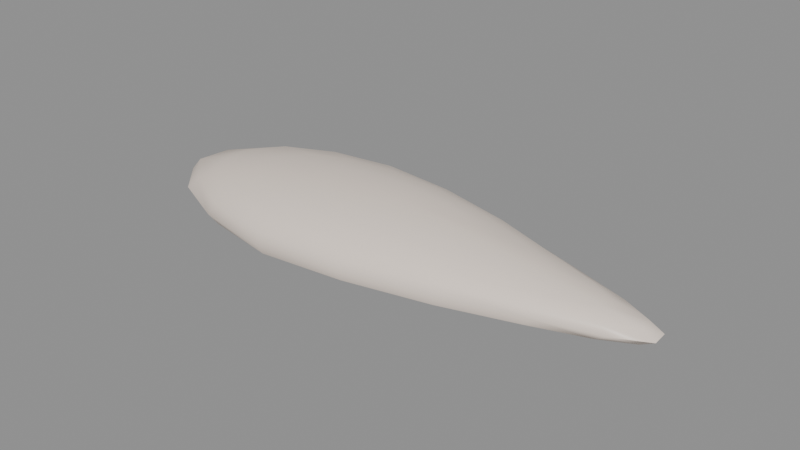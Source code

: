 # Source: fogtail_carp_fillet.blend  (saved by Blender 5.2.45; exported with 4.5.12 LTS)
import bpy
from mathutils import Matrix  # noqa: F401  (used for matrix-valued properties, if any)

bpy.ops.wm.read_factory_settings(use_empty=True)
scene = bpy.context.scene
scene.name = 'Scene'

# ---- materials (node trees are filled in below, after node groups)
mat_skin = bpy.data.materials.new('skin')
mat_skin.diffuse_color = (0.9131, 0.7913, 0.6939, 1.0)
mat_skin.roughness = 0.45
mat_vessel = bpy.data.materials.new('vessel')
mat_vessel.diffuse_color = (0.6939, 0.521, 0.4508, 1.0)
mat_vessel.roughness = 0.5
mat_flesh = bpy.data.materials.new('flesh')
mat_flesh.diffuse_color = (0.9131, 0.7913, 0.6939, 1.0)
mat_flesh.roughness = 0.6

# ---- material node trees
mat_skin.use_nodes = True; mat_skin.node_tree.nodes.clear()
_N = mat_skin.node_tree.nodes; _L = mat_skin.node_tree.links
n0 = _N.new('ShaderNodeBsdfPrincipled'); n0.name = 'Principled BSDF'; n0.location = (-200, 100)
n0.inputs[0].default_value = (0.9131, 0.7913, 0.6939, 1.0)
n0.inputs[2].default_value = 0.45
n0.inputs[10].default_value = 0.005
n1 = _N.new('ShaderNodeOutputMaterial'); n1.name = 'Material Output'; n1.location = (200, 100)
_L.new(n0.outputs[0], n1.inputs[0])
n1.is_active_output = True
mat_vessel.use_nodes = True; mat_vessel.node_tree.nodes.clear()
_N = mat_vessel.node_tree.nodes; _L = mat_vessel.node_tree.links
n0 = _N.new('ShaderNodeBsdfPrincipled'); n0.name = 'Principled BSDF'; n0.location = (-200, 100)
n0.inputs[0].default_value = (0.6939, 0.521, 0.4508, 1.0)
n0.inputs[10].default_value = 0.005
n1 = _N.new('ShaderNodeOutputMaterial'); n1.name = 'Material Output'; n1.location = (200, 100)
_L.new(n0.outputs[0], n1.inputs[0])
n1.is_active_output = True
mat_flesh.use_nodes = True; mat_flesh.node_tree.nodes.clear()
_N = mat_flesh.node_tree.nodes; _L = mat_flesh.node_tree.links
n0 = _N.new('ShaderNodeBsdfPrincipled'); n0.name = 'Principled BSDF'; n0.location = (-200, 100)
n0.inputs[0].default_value = (0.9131, 0.7913, 0.6939, 1.0)
n0.inputs[2].default_value = 0.6
n0.inputs[10].default_value = 0.005
n1 = _N.new('ShaderNodeOutputMaterial'); n1.name = 'Material Output'; n1.location = (200, 100)
_L.new(n0.outputs[0], n1.inputs[0])
n1.is_active_output = True

# ---- meshes
me_fogtail_carp_fillet = bpy.data.meshes.new('fogtail_carp_fillet')
me_fogtail_carp_fillet.from_pydata([(-8.17e-05, 1.504e-05, 0.01765), (-8.17e-05, 1.504e-05, 1.236e-05), (0.009061, 0.007592, 0.01662), (0.01718, 0.01342, 0.01429), (0.02392, 0.01765, 0.01146), (0.02798, 0.01989, 0.008187), (0.0293, 0.02056, 0.004825), (0.02776, 0.01973, 0.001966), (0.02358, 0.0174, 0.001327), (0.0171, 0.01335, 0.0007531), (0.008976, 0.007522, 0.0002925), (0.01697, 0.005768, 0.01596), (0.03224, 0.009552, 0.01325), (0.04426, 0.01174, 0.01035), (0.05226, 0.01295, 0.007564), (0.05527, 0.01339, 0.004825), (0.05234, 0.01297, 0.002082), (0.04447, 0.01179, 0.00152), (0.03241, 0.009603, 0.0009282), (0.01703, 0.005786, 0.0003847), (0.02292, 0.00359, 0.01552), (0.04369, 0.005668, 0.01255), (0.05973, 0.006756, 0.00973), (0.07025, 0.007436, 0.007244), (0.07416, 0.007721, 0.004825), (0.07082, 0.007496, 0.002387), (0.06042, 0.006835, 0.001621), (0.04367, 0.005666, 0.001079), (0.02298, 0.003599, 0.0004733), (0.02622, 0.001229, 0.01533), (0.04982, 0.001883, 0.01221), (0.06841, 0.00225, 0.009513), (0.08038, 0.002519, 0.007176), (0.08471, 0.00264, 0.004825), (0.08039, 0.002519, 0.002475), (0.0684, 0.002249, 0.001687), (0.0496, 0.001874, 0.001158), (0.02604, 0.001222, 0.0005388), (0.02631, -0.001204, 0.01537), (0.04959, -0.001844, 0.01217), (0.06839, -0.002219, 0.009512), (0.08066, -0.002498, 0.007184), (0.085, -0.002619, 0.004825), (0.08049, -0.002492, 0.002472), (0.06807, -0.002208, 0.001702), (0.04932, -0.001834, 0.001178), (0.02595, -0.001187, 0.0005549), (0.02311, -0.003589, 0.01561), (0.04356, -0.005622, 0.01253), (0.06003, -0.00676, 0.009754), (0.0713, -0.007517, 0.00728), (0.07459, -0.007735, 0.004825), (0.07042, -0.007423, 0.002401), (0.05969, -0.006722, 0.00166), (0.04327, -0.005585, 0.001113), (0.02278, -0.003539, 0.0005103), (0.01704, -0.005759, 0.01601), (0.03254, -0.009611, 0.01333), (0.04467, -0.01182, 0.0104), (0.05258, -0.013, 0.007581), (0.05486, -0.01326, 0.004825), (0.05231, -0.01293, 0.002084), (0.04473, -0.01183, 0.001501), (0.03229, -0.009536, 0.0009434), (0.0169, -0.005712, 0.0004182), (0.008956, -0.007475, 0.01649), (0.01734, -0.01351, 0.01437), (0.0237, -0.01745, 0.0114), (0.02755, -0.01956, 0.008136), (0.02943, -0.02062, 0.004825), (0.0281, -0.01994, 0.001931), (0.02377, -0.01751, 0.001299), (0.01712, -0.01334, 0.000747), (0.008938, -0.00746, 0.0003113), (-8.17e-05, -0.008476, 0.01702), (-8.169e-05, -0.01626, 0.01528), (-8.169e-05, -0.02255, 0.01248), (-8.17e-05, -0.02635, 0.008824), (-8.169e-05, -0.02739, 0.004825), (-8.17e-05, -0.02595, 0.001867), (-8.169e-05, -0.02208, 0.001155), (-8.17e-05, -0.01607, 0.0005823), (-8.17e-05, -0.00846, 0.0002106), (-0.0091, -0.008441, 0.01746), (-0.0172, -0.01676, 0.01577), (-0.02387, -0.02399, 0.01291), (-0.02811, -0.02872, 0.009087), (-0.02921, -0.03, 0.004825), (-0.02818, -0.0288, 0.001758), (-0.02393, -0.02405, 0.0009971), (-0.01736, -0.01692, 0.0004138), (-0.009085, -0.008427, 0.00012), (-0.01704, -0.007187, 0.01772), (-0.0325, -0.01462, 0.01594), (-0.04443, -0.02052, 0.01285), (-0.05242, -0.02431, 0.00906), (-0.05531, -0.02566, 0.004825), (-0.05243, -0.02432, 0.001785), (-0.04466, -0.02062, 0.001017), (-0.03284, -0.01477, 0.0003591), (-0.01704, -0.007187, 5.834e-05), (-0.02307, -0.004843, 0.01789), (-0.04393, -0.009809, 0.01598), (-0.06059, -0.01361, 0.01295), (-0.07042, -0.01582, 0.009049), (-0.07483, -0.01682, 0.004825), (-0.07118, -0.016, 0.00176), (-0.06033, -0.01355, 0.001005), (-0.04431, -0.009893, 0.0003494), (-0.02298, -0.004825, 3.005e-05), (-0.02637, -0.001703, 0.01797), (-0.0496, -0.00339, 0.0159), (-0.06831, -0.004677, 0.01288), (-0.08125, -0.005567, 0.009112), (-0.085, -0.005825, 0.004825), (-0.08, -0.005481, 0.001796), (-0.06855, -0.004693, 0.001007), (-0.05005, -0.00342, 0.0003788), (-0.02614, -0.001688, 2.505e-05), (-0.02642, 0.001737, 0.018), (-0.04961, 0.00342, 0.0159), (-0.0678, 0.004672, 0.01282), (-0.08006, 0.005515, 0.009049), (-0.08488, 0.005847, 0.004825), (-0.08028, 0.00553, 0.001785), (-0.06839, 0.004713, 0.001016), (-0.04978, 0.003432, 0.0004029), (-0.02622, 0.001724, 9.766e-06), (-0.02322, 0.004906, 0.01798), (-0.04405, 0.009864, 0.01601), (-0.06061, 0.01364, 0.01295), (-0.07062, 0.0159, 0.009062), (-0.0745, 0.01677, 0.004825), (-0.07084, 0.01595, 0.001775), (-0.05998, 0.0135, 0.001027), (-0.04393, 0.009838, 0.000388), (-0.02313, 0.004886, 0.0), (-0.01723, 0.007295, 0.01786), (-0.03226, 0.01454, 0.01585), (-0.04487, 0.02075, 0.01293), (-0.05317, 0.02469, 0.009121), (-0.05514, 0.02561, 0.004825), (-0.05255, 0.0244, 0.001778), (-0.0447, 0.02067, 0.001013), (-0.03254, 0.01467, 0.0004001), (-0.01715, 0.007264, 2.732e-05), (-0.009225, 0.008587, 0.01764), (-0.01716, 0.01675, 0.01574), (-0.02376, 0.02391, 0.01287), (-0.02797, 0.02861, 0.009066), (-0.02918, 0.03, 0.004825), (-0.02796, 0.0286, 0.001782), (-0.02394, 0.02409, 0.0009956), (-0.01739, 0.01697, 0.0004077), (-0.009134, 0.008502, 9.453e-05), (-8.171e-05, 0.008667, 0.01725), (-8.172e-05, 0.01623, 0.01524), (-8.172e-05, 0.02231, 0.01238), (-8.173e-05, 0.02657, 0.008851), (-8.173e-05, 0.02789, 0.004825), (-8.172e-05, 0.02614, 0.00185), (-8.172e-05, 0.02223, 0.001136), (-8.172e-05, 0.01615, 0.0005704), (-8.171e-05, 0.008521, 0.0001934)], [], [(155, 0, 2), (162, 161, 8, 9), (159, 158, 5, 6), (156, 155, 2, 3), (163, 162, 9, 10), (160, 159, 6, 7), (157, 156, 3, 4), (1, 163, 10), (161, 160, 7, 8), (158, 157, 4, 5), (9, 8, 17, 18), (6, 5, 14, 15), (3, 2, 11, 12), (10, 9, 18, 19), (7, 6, 15, 16), (4, 3, 12, 13), (1, 10, 19), (8, 7, 16, 17), (5, 4, 13, 14), (2, 0, 11), (14, 13, 22, 23), (11, 0, 20), (18, 17, 26, 27), (15, 14, 23, 24), (12, 11, 20, 21), (19, 18, 27, 28), (16, 15, 24, 25), (13, 12, 21, 22), (1, 19, 28), (17, 16, 25, 26), (26, 25, 34, 35), (23, 22, 31, 32), (20, 0, 29), (27, 26, 35, 36), (24, 23, 32, 33), (21, 20, 29, 30), (28, 27, 36, 37), (25, 24, 33, 34), (22, 21, 30, 31), (1, 28, 37), (31, 30, 39, 40), (1, 37, 46), (35, 34, 43, 44), (32, 31, 40, 41), (29, 0, 38), (36, 35, 44, 45), (33, 32, 41, 42), (30, 29, 38, 39), (37, 36, 45, 46), (34, 33, 42, 43), (46, 45, 54, 55), (43, 42, 51, 52), (40, 39, 48, 49), (1, 46, 55), (44, 43, 52, 53), (41, 40, 49, 50), (38, 0, 47), (45, 44, 53, 54), (42, 41, 50, 51), (39, 38, 47, 48), (51, 50, 59, 60), (48, 47, 56, 57), (55, 54, 63, 64), (52, 51, 60, 61), (49, 48, 57, 58), (1, 55, 64), (53, 52, 61, 62), (50, 49, 58, 59), (47, 0, 56), (54, 53, 62, 63), (56, 0, 65), (63, 62, 71, 72), (60, 59, 68, 69), (57, 56, 65, 66), (64, 63, 72, 73), (61, 60, 69, 70), (58, 57, 66, 67), (1, 64, 73), (62, 61, 70, 71), (59, 58, 67, 68), (68, 67, 76, 77), (65, 0, 74), (72, 71, 80, 81), (69, 68, 77, 78), (66, 65, 74, 75), (73, 72, 81, 82), (70, 69, 78, 79), (67, 66, 75, 76), (1, 73, 82), (71, 70, 79, 80), (1, 82, 91), (80, 79, 88, 89), (77, 76, 85, 86), (74, 0, 83), (81, 80, 89, 90), (78, 77, 86, 87), (75, 74, 83, 84), (82, 81, 90, 91), (79, 78, 87, 88), (76, 75, 84, 85), (88, 87, 96, 97), (85, 84, 93, 94), (1, 91, 100), (89, 88, 97, 98), (86, 85, 94, 95), (83, 0, 92), (90, 89, 98, 99), (87, 86, 95, 96), (84, 83, 92, 93), (91, 90, 99, 100), (93, 92, 101, 102), (100, 99, 108, 109), (97, 96, 105, 106), (94, 93, 102, 103), (1, 100, 109), (98, 97, 106, 107), (95, 94, 103, 104), (92, 0, 101), (99, 98, 107, 108), (96, 95, 104, 105), (105, 104, 113, 114), (102, 101, 110, 111), (109, 108, 117, 118), (106, 105, 114, 115), (103, 102, 111, 112), (1, 109, 118), (107, 106, 115, 116), (104, 103, 112, 113), (101, 0, 110), (108, 107, 116, 117), (110, 0, 119), (117, 116, 125, 126), (114, 113, 122, 123), (111, 110, 119, 120), (118, 117, 126, 127), (115, 114, 123, 124), (112, 111, 120, 121), (1, 118, 127), (116, 115, 124, 125), (113, 112, 121, 122), (125, 124, 133, 134), (122, 121, 130, 131), (119, 0, 128), (126, 125, 134, 135), (123, 122, 131, 132), (120, 119, 128, 129), (127, 126, 135, 136), (124, 123, 132, 133), (121, 120, 129, 130), (1, 127, 136), (130, 129, 138, 139), (1, 136, 145), (134, 133, 142, 143), (131, 130, 139, 140), (128, 0, 137), (135, 134, 143, 144), (132, 131, 140, 141), (129, 128, 137, 138), (136, 135, 144, 145), (133, 132, 141, 142), (142, 141, 150, 151), (139, 138, 147, 148), (1, 145, 154), (143, 142, 151, 152), (140, 139, 148, 149), (137, 0, 146), (144, 143, 152, 153), (141, 140, 149, 150), (138, 137, 146, 147), (145, 144, 153, 154), (147, 146, 155, 156), (154, 153, 162, 163), (151, 150, 159, 160), (148, 147, 156, 157), (1, 154, 163), (152, 151, 160, 161), (149, 148, 157, 158), (146, 0, 155), (153, 152, 161, 162), (150, 149, 158, 159)])
me_fogtail_carp_fillet.polygons.foreach_set('use_smooth', [True] * 180)
_k = set([(7, 16), (7, 160), (15, 24), (16, 25), (24, 33), (33, 42), (42, 51), (52, 61), (61, 70), (70, 79), (79, 88), (88, 97), (96, 105), (105, 114), (114, 123), (123, 132), (132, 141), (142, 151), (151, 160)])
me_fogtail_carp_fillet.attributes.new('sharp_edge', 'BOOLEAN', 'EDGE').data.foreach_set('value', [ (min(e.vertices), max(e.vertices)) in _k for e in me_fogtail_carp_fillet.edges])
_uv = me_fogtail_carp_fillet.uv_layers.new(name='UVMap')
_uv.uv.foreach_set('vector', [0.4367, 0.489, 0.4866, 0.4974, 0.4336, 0.5428, 0.09236, 0.4894, 0.05697, 0.4858, 0.09905, 0.3508, 0.1188, 0.391, 0.7769, 0.4216, 0.8016, 0.4218, 0.8098, 0.5902, 0.79, 0.5981, 0.392, 0.4817, 0.4367, 0.489, 0.4336, 0.5428, 0.3909, 0.5841, 0.1368, 0.4939, 0.09236, 0.4894, 0.1188, 0.391, 0.1479, 0.4417, 0.7652, 0.4241, 0.7769, 0.4216, 0.79, 0.5981, 0.7769, 0.5908, 0.3555, 0.4759, 0.392, 0.4817, 0.3909, 0.5841, 0.3584, 0.619, 0.1863, 0.4989, 0.1368, 0.4939, 0.1479, 0.4417, 0.05697, 0.4858, 0.03422, 0.4834, 0.08792, 0.3251, 0.09905, 0.3508, 0.8016, 0.4218, 0.8306, 0.4249, 0.8332, 0.5681, 0.8098, 0.5902, 0.1188, 0.391, 0.09905, 0.3508, 0.144, 0.2325, 0.1496, 0.304, 0.79, 0.5981, 0.8098, 0.5902, 0.8194, 0.7371, 0.8032, 0.7548, 0.3909, 0.5841, 0.4336, 0.5428, 0.436, 0.5903, 0.3978, 0.6748, 0.1479, 0.4417, 0.1188, 0.391, 0.1496, 0.304, 0.1628, 0.3959, 0.7769, 0.5908, 0.79, 0.5981, 0.8032, 0.7548, 0.79, 0.7391, 0.3584, 0.619, 0.3909, 0.5841, 0.3978, 0.6748, 0.3719, 0.7422, 0.1863, 0.4989, 0.1479, 0.4417, 0.1628, 0.3959, 0.09905, 0.3508, 0.08792, 0.3251, 0.1418, 0.1859, 0.144, 0.2325, 0.8098, 0.5902, 0.8332, 0.5681, 0.8383, 0.6914, 0.8194, 0.7371, 0.4336, 0.5428, 0.4866, 0.4974, 0.436, 0.5903, 0.3555, 0.7874, 0.3719, 0.7422, 0.3851, 0.8364, 0.3695, 0.8966, 0.436, 0.5903, 0.4866, 0.4974, 0.4424, 0.6268, 0.1496, 0.304, 0.144, 0.2325, 0.1823, 0.1425, 0.1792, 0.2408, 0.8032, 0.7548, 0.8194, 0.7371, 0.8281, 0.8463, 0.8139, 0.8692, 0.3978, 0.6748, 0.436, 0.5903, 0.4424, 0.6268, 0.4086, 0.7448, 0.1628, 0.3959, 0.1496, 0.304, 0.1792, 0.2408, 0.179, 0.3625, 0.79, 0.7391, 0.8032, 0.7548, 0.8139, 0.8692, 0.8019, 0.8508, 0.3719, 0.7422, 0.3978, 0.6748, 0.4086, 0.7448, 0.3851, 0.8364, 0.1863, 0.4989, 0.1628, 0.3959, 0.179, 0.3625, 0.144, 0.2325, 0.1418, 0.1859, 0.1846, 0.08155, 0.1823, 0.1425, 0.1823, 0.1425, 0.1846, 0.08155, 0.2192, 0.02878, 0.2137, 0.09878, 0.3695, 0.8966, 0.3851, 0.8364, 0.4024, 0.891, 0.3879, 0.96, 0.4424, 0.6268, 0.4866, 0.4974, 0.4527, 0.6481, 0.1792, 0.2408, 0.1823, 0.1425, 0.2137, 0.09878, 0.2048, 0.2085, 0.8139, 0.8692, 0.8281, 0.8463, 0.8379, 0.9095, 0.8245, 0.935, 0.4086, 0.7448, 0.4424, 0.6268, 0.4527, 0.6481, 0.4242, 0.7839, 0.179, 0.3625, 0.1792, 0.2408, 0.2048, 0.2085, 0.1947, 0.3461, 0.1846, 0.08155, 0.1853, 0.06183, 0.2211, 0.003416, 0.2192, 0.02878, 0.3851, 0.8364, 0.4086, 0.7448, 0.4242, 0.7839, 0.4024, 0.891, 0.1863, 0.4989, 0.179, 0.3625, 0.1947, 0.3461, 0.4024, 0.891, 0.4242, 0.7839, 0.4458, 0.7863, 0.4281, 0.8952, 0.1863, 0.4989, 0.1947, 0.3461, 0.2087, 0.348, 0.2137, 0.09878, 0.2192, 0.02878, 0.2484, 0.03115, 0.2395, 0.1033, 0.3879, 0.96, 0.4024, 0.891, 0.4281, 0.8952, 0.4164, 0.9665, 0.4527, 0.6481, 0.4866, 0.4974, 0.4666, 0.651, 0.2048, 0.2085, 0.2137, 0.09878, 0.2395, 0.1033, 0.2262, 0.2123, 0.3816, 0.985, 0.3879, 0.96, 0.4164, 0.9665, 0.4115, 0.9918, 0.4242, 0.7839, 0.4527, 0.6481, 0.4666, 0.651, 0.4458, 0.7863, 0.1947, 0.3461, 0.2048, 0.2085, 0.2262, 0.2123, 0.2087, 0.348, 0.2192, 0.02878, 0.2211, 0.003416, 0.2519, 0.004824, 0.2484, 0.03115, 0.2087, 0.348, 0.2262, 0.2123, 0.2445, 0.2497, 0.2205, 0.3679, 0.2484, 0.03115, 0.2519, 0.004824, 0.2755, 0.06844, 0.2712, 0.0927, 0.4281, 0.8952, 0.4458, 0.7863, 0.4735, 0.7551, 0.4624, 0.8515, 0.1863, 0.4989, 0.2087, 0.348, 0.2205, 0.3679, 0.2395, 0.1033, 0.2484, 0.03115, 0.2712, 0.0927, 0.2608, 0.1548, 0.4164, 0.9665, 0.4281, 0.8952, 0.4624, 0.8515, 0.4543, 0.9174, 0.4666, 0.651, 0.4866, 0.4974, 0.4835, 0.6349, 0.2262, 0.2123, 0.2395, 0.1033, 0.2608, 0.1548, 0.2445, 0.2497, 0.6644, 0.9946, 0.6521, 0.9686, 0.6662, 0.9115, 0.6793, 0.9313, 0.4458, 0.7863, 0.4666, 0.651, 0.4835, 0.6349, 0.4735, 0.7551, 0.6793, 0.9313, 0.6662, 0.9115, 0.6806, 0.7995, 0.6954, 0.8135, 0.4735, 0.7551, 0.4835, 0.6349, 0.5021, 0.602, 0.5076, 0.6954, 0.2205, 0.3679, 0.2445, 0.2497, 0.261, 0.316, 0.2297, 0.4034, 0.6907, 0.9079, 0.6793, 0.9313, 0.6954, 0.8135, 0.7084, 0.7997, 0.4624, 0.8515, 0.4735, 0.7551, 0.5076, 0.6954, 0.5067, 0.7678, 0.1863, 0.4989, 0.2205, 0.3679, 0.2297, 0.4034, 0.2608, 0.1548, 0.2712, 0.0927, 0.2926, 0.2014, 0.2817, 0.2449, 0.6662, 0.9115, 0.6514, 0.8455, 0.6629, 0.7532, 0.6806, 0.7995, 0.4835, 0.6349, 0.4866, 0.4974, 0.5021, 0.602, 0.2445, 0.2497, 0.2608, 0.1548, 0.2817, 0.2449, 0.261, 0.316, 0.5021, 0.602, 0.4866, 0.4974, 0.5201, 0.557, 0.261, 0.316, 0.2817, 0.2449, 0.3024, 0.3703, 0.2742, 0.4066, 0.6954, 0.8135, 0.6806, 0.7995, 0.6969, 0.6502, 0.7168, 0.6616, 0.5076, 0.6954, 0.5021, 0.602, 0.5201, 0.557, 0.5453, 0.6115, 0.2297, 0.4034, 0.261, 0.316, 0.2742, 0.4066, 0.2352, 0.4508, 0.7084, 0.7997, 0.6954, 0.8135, 0.7168, 0.6616, 0.7295, 0.6551, 0.5067, 0.7678, 0.5076, 0.6954, 0.5453, 0.6115, 0.56, 0.6522, 0.1863, 0.4989, 0.2297, 0.4034, 0.2352, 0.4508, 0.2817, 0.2449, 0.2926, 0.2014, 0.3192, 0.3465, 0.3024, 0.3703, 0.6806, 0.7995, 0.6629, 0.7532, 0.6742, 0.6279, 0.6969, 0.6502, 0.6969, 0.6502, 0.6742, 0.6279, 0.6835, 0.4864, 0.7131, 0.4855, 0.5201, 0.557, 0.4866, 0.4974, 0.5349, 0.5058, 0.2742, 0.4066, 0.3024, 0.3703, 0.315, 0.5119, 0.28, 0.5084, 0.7168, 0.6616, 0.6969, 0.6502, 0.7131, 0.4855, 0.7365, 0.4862, 0.5453, 0.6115, 0.5201, 0.557, 0.5349, 0.5058, 0.5786, 0.5136, 0.2352, 0.4508, 0.2742, 0.4066, 0.28, 0.5084, 0.2357, 0.5039, 0.7295, 0.6551, 0.7168, 0.6616, 0.7365, 0.4862, 0.7473, 0.4878, 0.56, 0.6522, 0.5453, 0.6115, 0.5786, 0.5136, 0.613, 0.52, 0.1863, 0.4989, 0.2352, 0.4508, 0.2357, 0.5039, 0.3024, 0.3703, 0.3192, 0.3465, 0.3375, 0.5141, 0.315, 0.5119, 0.1863, 0.4989, 0.2357, 0.5039, 0.2302, 0.5563, 0.315, 0.5119, 0.3375, 0.5141, 0.3375, 0.6794, 0.3124, 0.6519, 0.7131, 0.4855, 0.6835, 0.4864, 0.6855, 0.3471, 0.7187, 0.321, 0.5349, 0.5058, 0.4866, 0.4974, 0.5437, 0.4537, 0.28, 0.5084, 0.315, 0.5119, 0.3124, 0.6519, 0.2747, 0.6095, 0.7365, 0.4862, 0.7131, 0.4855, 0.7187, 0.321, 0.7441, 0.3153, 0.5786, 0.5136, 0.5349, 0.5058, 0.5437, 0.4537, 0.5983, 0.4153, 0.2357, 0.5039, 0.28, 0.5084, 0.2747, 0.6095, 0.2302, 0.5563, 0.7473, 0.4878, 0.7365, 0.4862, 0.7441, 0.3153, 0.7562, 0.3228, 0.613, 0.52, 0.5786, 0.5136, 0.5983, 0.4153, 0.6446, 0.3842, 0.7562, 0.3228, 0.7441, 0.3153, 0.7315, 0.1656, 0.7431, 0.1841, 0.6446, 0.3842, 0.5983, 0.4153, 0.601, 0.3249, 0.6446, 0.2621, 0.1863, 0.4989, 0.2302, 0.5563, 0.2182, 0.6019, 0.3124, 0.6519, 0.3375, 0.6794, 0.2971, 0.818, 0.2802, 0.7706, 0.7187, 0.321, 0.6855, 0.3471, 0.6758, 0.2293, 0.7061, 0.1819, 0.5437, 0.4537, 0.4866, 0.4974, 0.5444, 0.4067, 0.2747, 0.6095, 0.3124, 0.6519, 0.2802, 0.7706, 0.2531, 0.6984, 0.7441, 0.3153, 0.7187, 0.321, 0.7061, 0.1819, 0.7315, 0.1656, 0.5983, 0.4153, 0.5437, 0.4537, 0.5444, 0.4067, 0.601, 0.3249, 0.2302, 0.5563, 0.2747, 0.6095, 0.2531, 0.6984, 0.2182, 0.6019, 0.601, 0.3249, 0.5444, 0.4067, 0.5369, 0.3696, 0.5845, 0.2542, 0.2182, 0.6019, 0.2531, 0.6984, 0.2179, 0.7623, 0.201, 0.6351, 0.2971, 0.818, 0.3032, 0.8354, 0.2402, 0.9438, 0.2376, 0.9223, 0.6446, 0.2621, 0.601, 0.3249, 0.5845, 0.2542, 0.6207, 0.1621, 0.1863, 0.4989, 0.2182, 0.6019, 0.201, 0.6351, 0.2802, 0.7706, 0.2971, 0.818, 0.2376, 0.9223, 0.2298, 0.8577, 0.7061, 0.1819, 0.6758, 0.2293, 0.6553, 0.1389, 0.6815, 0.08166, 0.5444, 0.4067, 0.4866, 0.4974, 0.5369, 0.3696, 0.2531, 0.6984, 0.2802, 0.7706, 0.2298, 0.8577, 0.2179, 0.7623, 0.7315, 0.1656, 0.7061, 0.1819, 0.6815, 0.08166, 0.7059, 0.05677, 0.7059, 0.05677, 0.6815, 0.08166, 0.6514, 0.02406, 0.674, 0.003416, 0.5845, 0.2542, 0.5369, 0.3696, 0.5221, 0.3475, 0.5531, 0.2152, 0.201, 0.6351, 0.2179, 0.7623, 0.1768, 0.7919, 0.1809, 0.6517, 0.2376, 0.9223, 0.2402, 0.9438, 0.1702, 0.9966, 0.1712, 0.9674, 0.6207, 0.1621, 0.5845, 0.2542, 0.5531, 0.2152, 0.5769, 0.1088, 0.1863, 0.4989, 0.201, 0.6351, 0.1809, 0.6517, 0.2298, 0.8577, 0.2376, 0.9223, 0.1712, 0.9674, 0.1733, 0.9003, 0.6406, 0.1079, 0.6207, 0.1621, 0.5769, 0.1088, 0.5923, 0.03528, 0.5369, 0.3696, 0.4866, 0.4974, 0.5221, 0.3475, 0.2179, 0.7623, 0.2298, 0.8577, 0.1733, 0.9003, 0.1768, 0.7919, 0.5221, 0.3475, 0.4866, 0.4974, 0.5024, 0.3438, 0.1768, 0.7919, 0.1733, 0.9003, 0.1187, 0.8938, 0.1371, 0.7862, 0.5949, 0.01422, 0.5923, 0.03528, 0.5275, 0.03127, 0.5278, 0.003416, 0.5531, 0.2152, 0.5221, 0.3475, 0.5024, 0.3438, 0.514, 0.2085, 0.1809, 0.6517, 0.1768, 0.7919, 0.1371, 0.7862, 0.1609, 0.6501, 0.1712, 0.9674, 0.1702, 0.9966, 0.1023, 0.989, 0.1069, 0.9625, 0.5769, 0.1088, 0.5531, 0.2152, 0.514, 0.2085, 0.5227, 0.1025, 0.1863, 0.4989, 0.1809, 0.6517, 0.1609, 0.6501, 0.1733, 0.9003, 0.1712, 0.9674, 0.1069, 0.9625, 0.1187, 0.8938, 0.5923, 0.03528, 0.5769, 0.1088, 0.5227, 0.1025, 0.5275, 0.03127, 0.1187, 0.8938, 0.1069, 0.9625, 0.05179, 0.9014, 0.07245, 0.8397, 0.5275, 0.03127, 0.5227, 0.1025, 0.4643, 0.1352, 0.4587, 0.07549, 0.5024, 0.3438, 0.4866, 0.4974, 0.4811, 0.3591, 0.1371, 0.7862, 0.1187, 0.8938, 0.07245, 0.8397, 0.1032, 0.7484, 0.5278, 0.003416, 0.5275, 0.03127, 0.4587, 0.07549, 0.455, 0.05255, 0.514, 0.2085, 0.5024, 0.3438, 0.4811, 0.3591, 0.4717, 0.2342, 0.1609, 0.6501, 0.1371, 0.7862, 0.1032, 0.7484, 0.1444, 0.6302, 0.1069, 0.9625, 0.1023, 0.989, 0.04484, 0.9221, 0.05179, 0.9014, 0.5227, 0.1025, 0.514, 0.2085, 0.4717, 0.2342, 0.4643, 0.1352, 0.1863, 0.4989, 0.1609, 0.6501, 0.1444, 0.6302, 0.4643, 0.1352, 0.4717, 0.2342, 0.4333, 0.2977, 0.4082, 0.219, 0.1863, 0.4989, 0.1444, 0.6302, 0.134, 0.594, 0.07245, 0.8397, 0.05179, 0.9014, 0.01337, 0.7899, 0.03972, 0.7465, 0.4587, 0.07549, 0.4643, 0.1352, 0.4082, 0.219, 0.3914, 0.1675, 0.4811, 0.3591, 0.4866, 0.4974, 0.4615, 0.3913, 0.1032, 0.7484, 0.07245, 0.8397, 0.03972, 0.7465, 0.08185, 0.6792, 0.8141, 0.003416, 0.8383, 0.02548, 0.8152, 0.1175, 0.7904, 0.1064, 0.4717, 0.2342, 0.4811, 0.3591, 0.4615, 0.3913, 0.4333, 0.2977, 0.1444, 0.6302, 0.1032, 0.7484, 0.08185, 0.6792, 0.134, 0.594, 0.05179, 0.9014, 0.04484, 0.9221, 0.004834, 0.8042, 0.01337, 0.7899, 0.7765, 0.1234, 0.7904, 0.1064, 0.7761, 0.2518, 0.763, 0.261, 0.4082, 0.219, 0.4333, 0.2977, 0.4059, 0.3826, 0.3695, 0.3377, 0.1863, 0.4989, 0.134, 0.594, 0.1315, 0.5466, 0.03972, 0.7465, 0.01337, 0.7899, 0.003416, 0.6443, 0.03207, 0.6236, 0.3914, 0.1675, 0.4082, 0.219, 0.3695, 0.3377, 0.3444, 0.3091, 0.4615, 0.3913, 0.4866, 0.4974, 0.4462, 0.4363, 0.08185, 0.6792, 0.03972, 0.7465, 0.03207, 0.6236, 0.07736, 0.5897, 0.7904, 0.1064, 0.8152, 0.1175, 0.8019, 0.2589, 0.7761, 0.2518, 0.4333, 0.2977, 0.4615, 0.3913, 0.4462, 0.4363, 0.4059, 0.3826, 0.134, 0.594, 0.08185, 0.6792, 0.07736, 0.5897, 0.1315, 0.5466, 0.4059, 0.3826, 0.4462, 0.4363, 0.4367, 0.489, 0.392, 0.4817, 0.1315, 0.5466, 0.07736, 0.5897, 0.09236, 0.4894, 0.1368, 0.4939, 0.763, 0.261, 0.7761, 0.2518, 0.7769, 0.4216, 0.7652, 0.4241, 0.3695, 0.3377, 0.4059, 0.3826, 0.392, 0.4817, 0.3555, 0.4759, 0.1863, 0.4989, 0.1315, 0.5466, 0.1368, 0.4939, 0.03207, 0.6236, 0.003416, 0.6443, 0.03422, 0.4834, 0.05697, 0.4858, 0.8019, 0.2589, 0.8328, 0.2868, 0.8306, 0.4249, 0.8016, 0.4218, 0.4462, 0.4363, 0.4866, 0.4974, 0.4367, 0.489, 0.07736, 0.5897, 0.03207, 0.6236, 0.05697, 0.4858, 0.09236, 0.4894, 0.7761, 0.2518, 0.8019, 0.2589, 0.8016, 0.4218, 0.7769, 0.4216])
_ca = me_fogtail_carp_fillet.color_attributes.new('Color', 'FLOAT_COLOR', 'POINT')
_ca.data.foreach_set('color', [1.0, 1.0, 1.0, 1.0, 0.6921, 0.6921, 0.6921, 1.0, 1.0, 1.0, 1.0, 1.0, 0.8485, 0.8485, 0.8485, 1.0, 0.917, 0.917, 0.917, 1.0, 0.7541, 0.7541, 0.7541, 1.0, 0.7473, 0.7473, 0.7473, 1.0, 0.5889, 0.5889, 0.5889, 1.0, 0.6805, 0.6805, 0.6805, 1.0, 0.5866, 0.5866, 0.5866, 1.0, 0.6925, 0.6925, 0.6925, 1.0, 0.8359, 0.8359, 0.8359, 1.0, 0.8276, 0.8276, 0.8276, 1.0, 0.8041, 0.8041, 0.8041, 1.0, 0.8842, 0.8842, 0.8842, 1.0, 0.7857, 0.7857, 0.7857, 1.0, 0.7123, 0.7123, 0.7123, 1.0, 0.5829, 0.5829, 0.5829, 1.0, 0.5773, 0.5773, 0.5773, 1.0, 0.5789, 0.5789, 0.5789, 1.0, 0.8561, 0.8561, 0.8561, 1.0, 1.0, 1.0, 1.0, 1.0, 0.9161, 0.9161, 0.9161, 1.0, 0.8725, 0.8725, 0.8725, 1.0, 0.7527, 0.7527, 0.7527, 1.0, 0.7183, 0.7183, 0.7183, 1.0, 0.6254, 0.6254, 0.6254, 1.0, 0.6978, 0.6978, 0.6978, 1.0, 0.597, 0.597, 0.597, 1.0, 1.0, 1.0, 1.0, 1.0, 0.8268, 0.8268, 0.8268, 1.0, 0.8032, 0.8032, 0.8032, 1.0, 0.7205, 0.7205, 0.7205, 1.0, 0.7674, 0.7674, 0.7674, 1.0, 0.5969, 0.5969, 0.5969, 1.0, 0.5972, 0.5972, 0.5972, 1.0, 0.5795, 0.5795, 0.5795, 1.0, 0.6932, 0.6932, 0.6932, 1.0, 1.0, 1.0, 1.0, 1.0, 0.8271, 0.8271, 0.8271, 1.0, 0.802, 0.802, 0.802, 1.0, 0.7207, 0.7207, 0.7207, 1.0, 0.7824, 0.7824, 0.7824, 1.0, 0.5968, 0.5968, 0.5968, 1.0, 0.5892, 0.5892, 0.5892, 1.0, 0.5822, 0.5822, 0.5822, 1.0, 0.6914, 0.6914, 0.6914, 1.0, 0.8699, 0.8699, 0.8699, 1.0, 1.0, 1.0, 1.0, 1.0, 0.8859, 0.8859, 0.8859, 1.0, 0.8739, 0.8739, 0.8739, 1.0, 0.7169, 0.7169, 0.7169, 1.0, 0.7185, 0.7185, 0.7185, 1.0, 0.679, 0.679, 0.679, 1.0, 0.6981, 0.6981, 0.6981, 1.0, 0.5888, 0.5888, 0.5888, 1.0, 0.8338, 0.8338, 0.8338, 1.0, 0.8276, 0.8276, 0.8276, 1.0, 0.8051, 0.8051, 0.8051, 1.0, 0.8848, 0.8848, 0.8848, 1.0, 0.7857, 0.7857, 0.7857, 1.0, 0.7123, 0.7123, 0.7123, 1.0, 0.5827, 0.5827, 0.5827, 1.0, 0.5774, 0.5774, 0.5774, 1.0, 0.5823, 0.5823, 0.5823, 1.0, 1.0, 1.0, 1.0, 1.0, 0.8614, 0.8614, 0.8614, 1.0, 0.9476, 0.9476, 0.9476, 1.0, 0.749, 0.749, 0.749, 1.0, 0.761, 0.761, 0.761, 1.0, 0.594, 0.594, 0.594, 1.0, 0.6628, 0.6628, 0.6628, 1.0, 0.5877, 0.5877, 0.5877, 1.0, 0.6926, 0.6926, 0.6926, 1.0, 0.8605, 0.8605, 0.8605, 1.0, 0.829, 0.829, 0.829, 1.0, 0.9999, 0.9999, 0.9999, 1.0, 0.928, 0.928, 0.928, 1.0, 0.7857, 0.7857, 0.7857, 1.0, 0.7085, 0.7085, 0.7085, 1.0, 0.6986, 0.6986, 0.6986, 1.0, 0.5755, 0.5755, 0.5755, 1.0, 0.597, 0.597, 0.597, 1.0, 0.9139, 0.9139, 0.9139, 1.0, 0.8276, 0.8276, 0.8276, 1.0, 0.8588, 0.8588, 0.8588, 1.0, 0.9297, 0.9297, 0.9297, 1.0, 0.7857, 0.7857, 0.7857, 1.0, 0.7028, 0.7028, 0.7028, 1.0, 0.6006, 0.6006, 0.6006, 1.0, 0.5745, 0.5745, 0.5745, 1.0, 0.6336, 0.6336, 0.6336, 1.0, 1.0, 1.0, 1.0, 1.0, 0.8278, 0.8278, 0.8278, 1.0, 1.0, 1.0, 1.0, 1.0, 0.7745, 0.7745, 0.7745, 1.0, 0.7096, 0.7096, 0.7096, 1.0, 0.5862, 0.5862, 0.5862, 1.0, 0.6972, 0.6972, 0.6972, 1.0, 0.5761, 0.5761, 0.5761, 1.0, 0.6921, 0.6921, 0.6921, 1.0, 0.8399, 0.8399, 0.8399, 1.0, 0.8276, 0.8276, 0.8276, 1.0, 0.8276, 0.8276, 0.8276, 1.0, 0.9353, 0.9353, 0.9353, 1.0, 0.6601, 0.6601, 0.6601, 1.0, 0.7068, 0.7068, 0.7068, 1.0, 0.5779, 0.5779, 0.5779, 1.0, 0.5743, 0.5743, 0.5743, 1.0, 0.5842, 0.5842, 0.5842, 1.0, 0.8744, 0.8744, 0.8744, 1.0, 1.0, 1.0, 1.0, 1.0, 0.8295, 0.8295, 0.8295, 1.0, 0.9369, 0.9369, 0.9369, 1.0, 0.651, 0.651, 0.651, 1.0, 0.7073, 0.7073, 0.7073, 1.0, 0.578, 0.578, 0.578, 1.0, 0.6928, 0.6928, 0.6928, 1.0, 0.5954, 0.5954, 0.5954, 1.0, 0.8784, 0.8784, 0.8784, 1.0, 1.0, 1.0, 1.0, 1.0, 0.8428, 0.8428, 0.8428, 1.0, 0.9352, 0.9352, 0.9352, 1.0, 0.651, 0.651, 0.651, 1.0, 0.7072, 0.7072, 0.7072, 1.0, 0.5787, 0.5787, 0.5787, 1.0, 0.6929, 0.6929, 0.6929, 1.0, 0.599, 0.599, 0.599, 1.0, 0.8354, 0.8354, 0.8354, 1.0, 0.8276, 0.8276, 0.8276, 1.0, 0.8276, 0.8276, 0.8276, 1.0, 0.9356, 0.9356, 0.9356, 1.0, 0.6702, 0.6702, 0.6702, 1.0, 0.707, 0.707, 0.707, 1.0, 0.5781, 0.5781, 0.5781, 1.0, 0.5744, 0.5744, 0.5744, 1.0, 0.5809, 0.5809, 0.5809, 1.0, 1.0, 1.0, 1.0, 1.0, 0.8276, 0.8276, 0.8276, 1.0, 1.0, 1.0, 1.0, 1.0, 0.7762, 0.7762, 0.7762, 1.0, 0.7004, 0.7004, 0.7004, 1.0, 0.5861, 0.5861, 0.5861, 1.0, 0.6971, 0.6971, 0.6971, 1.0, 0.5747, 0.5747, 0.5747, 1.0, 0.6921, 0.6921, 0.6921, 1.0, 0.9082, 0.9082, 0.9082, 1.0, 0.8276, 0.8276, 0.8276, 1.0, 0.8561, 0.8561, 0.8561, 1.0, 0.926, 0.926, 0.926, 1.0, 0.7857, 0.7857, 0.7857, 1.0, 0.6996, 0.6996, 0.6996, 1.0, 0.6007, 0.6007, 0.6007, 1.0, 0.5745, 0.5745, 0.5745, 1.0, 0.632, 0.632, 0.632, 1.0, 0.8549, 0.8549, 0.8549, 1.0, 0.8287, 0.8287, 0.8287, 1.0, 0.9997, 0.9997, 0.9997, 1.0, 0.9289, 0.9289, 0.9289, 1.0, 0.7857, 0.7857, 0.7857, 1.0, 0.7082, 0.7082, 0.7082, 1.0, 0.6984, 0.6984, 0.6984, 1.0, 0.5756, 0.5756, 0.5756, 1.0, 0.5962, 0.5962, 0.5962, 1.0])
me_fogtail_carp_fillet.materials.append(mat_skin)
me_fogtail_carp_fillet.materials.append(mat_vessel)
me_fogtail_carp_fillet.materials.append(mat_flesh)
me_fogtail_carp_fillet.update()

# ---- objects
ob_fogtail_carp_fillet = bpy.data.objects.new('fogtail_carp_fillet', me_fogtail_carp_fillet)

# ---- transforms, parenting, visibility, modifiers, constraints
ob_fogtail_carp_fillet.location = (0.0, 0.0, 0.0)

# ---- collection membership
scene.collection.objects.link(ob_fogtail_carp_fillet)

# ---- scene / render settings (as saved in the file)
scene.frame_start = 1; scene.frame_end = 250; scene.frame_set(1)
scene.render.engine = 'BLENDER_EEVEE_NEXT'
scene.render.bake_bias = 0.0
scene.render.bake_samples = 0
scene.render.compositor_device = 'GPU'
scene.eevee.use_volume_custom_range = False
scene.eevee.fast_gi_thickness_near = 0.1
scene.eevee.fast_gi_thickness_far = 0.0
scene.eevee.ray_tracing_options.screen_trace_thickness = 0.1
bpy.context.view_layer.update()

# ---- added for rendering (the .blend has no active camera and no usable light): camera, sun + grey world if the file has none
cam_auto = bpy.data.cameras.new('AutoCamera')
cam_auto.lens = 50.0
cam_auto.sensor_width = 36.0
cam_auto.clip_end = 1000.0
ob_auto_camera = bpy.data.objects.new('AutoCamera', cam_auto)
scene.collection.objects.link(ob_auto_camera)
ob_auto_camera.location = (0.185045, -0.222054, 0.157036)
ob_auto_camera.rotation_euler = (1.09748, -7.21219e-08, 0.694738)
scene.camera = ob_auto_camera
light_auto_sun = bpy.data.lights.new('AutoSun', 'SUN')
light_auto_sun.energy = 3.0
light_auto_sun.angle = 0.0523599
ob_auto_sun = bpy.data.objects.new('AutoSun', light_auto_sun)
scene.collection.objects.link(ob_auto_sun)
ob_auto_sun.rotation_euler = (0.872665, 0.174533, 0.523599)
if scene.world is None:
    world_auto = bpy.data.worlds.new('AutoWorld')
    world_auto.color = (0.3, 0.3, 0.3)
    scene.world = world_auto
bpy.context.view_layer.update()
